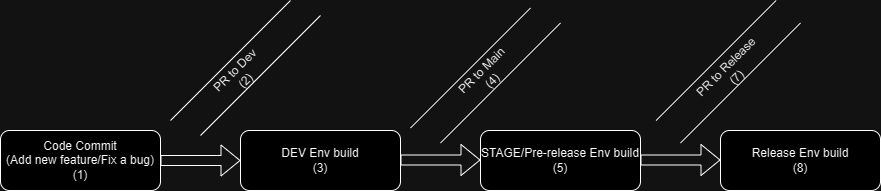

The diagram above was exported from draw.io. Its source (the exported page's mxGraphModel, read from the mxfile embedded in the PNG):
<mxGraphModel dx="1454" dy="603" grid="1" gridSize="10" guides="1" tooltips="1" connect="1" arrows="1" fold="1" page="1" pageScale="1" pageWidth="850" pageHeight="1100" math="0" shadow="0">
  <root>
    <mxCell id="0" />
    <mxCell id="1" parent="0" />
    <mxCell id="xOxpxVR7MaTkBhUFJAmM-15" value="Code Commit&lt;br&gt;(Add new feature/Fix a bug)&lt;br&gt;(1)" style="rounded=1;whiteSpace=wrap;html=1;" vertex="1" parent="1">
      <mxGeometry x="80" y="390" width="160" height="60" as="geometry" />
    </mxCell>
    <mxCell id="xOxpxVR7MaTkBhUFJAmM-16" value="DEV Env build&lt;br&gt;(3)" style="rounded=1;whiteSpace=wrap;html=1;" vertex="1" parent="1">
      <mxGeometry x="320" y="390" width="160" height="60" as="geometry" />
    </mxCell>
    <mxCell id="xOxpxVR7MaTkBhUFJAmM-17" value="STAGE/Pre-release Env build&lt;br&gt;(5)" style="rounded=1;whiteSpace=wrap;html=1;" vertex="1" parent="1">
      <mxGeometry x="560" y="390" width="160" height="60" as="geometry" />
    </mxCell>
    <mxCell id="xOxpxVR7MaTkBhUFJAmM-18" value="Release Env build&lt;br&gt;(8)" style="rounded=1;whiteSpace=wrap;html=1;" vertex="1" parent="1">
      <mxGeometry x="800" y="390" width="160" height="60" as="geometry" />
    </mxCell>
    <mxCell id="xOxpxVR7MaTkBhUFJAmM-19" value="" style="shape=flexArrow;endArrow=classic;html=1;rounded=0;entryX=0;entryY=0.5;entryDx=0;entryDy=0;" edge="1" parent="1" target="xOxpxVR7MaTkBhUFJAmM-16">
      <mxGeometry width="50" height="50" relative="1" as="geometry">
        <mxPoint x="240" y="420" as="sourcePoint" />
        <mxPoint x="290" y="370" as="targetPoint" />
      </mxGeometry>
    </mxCell>
    <mxCell id="xOxpxVR7MaTkBhUFJAmM-20" value="" style="shape=flexArrow;endArrow=classic;html=1;rounded=0;entryX=0;entryY=0.5;entryDx=0;entryDy=0;" edge="1" parent="1">
      <mxGeometry width="50" height="50" relative="1" as="geometry">
        <mxPoint x="480" y="419.5" as="sourcePoint" />
        <mxPoint x="560" y="419.5" as="targetPoint" />
      </mxGeometry>
    </mxCell>
    <mxCell id="xOxpxVR7MaTkBhUFJAmM-21" value="" style="shape=flexArrow;endArrow=classic;html=1;rounded=0;entryX=0;entryY=0.5;entryDx=0;entryDy=0;" edge="1" parent="1">
      <mxGeometry width="50" height="50" relative="1" as="geometry">
        <mxPoint x="720" y="419.5" as="sourcePoint" />
        <mxPoint x="800" y="419.5" as="targetPoint" />
      </mxGeometry>
    </mxCell>
    <mxCell id="xOxpxVR7MaTkBhUFJAmM-22" value="" style="endArrow=none;html=1;rounded=0;" edge="1" parent="1">
      <mxGeometry width="50" height="50" relative="1" as="geometry">
        <mxPoint x="250" y="380" as="sourcePoint" />
        <mxPoint x="370" y="260" as="targetPoint" />
      </mxGeometry>
    </mxCell>
    <mxCell id="xOxpxVR7MaTkBhUFJAmM-23" value="PR to Dev (2)" style="text;html=1;strokeColor=none;fillColor=none;align=center;verticalAlign=middle;whiteSpace=wrap;rounded=0;rotation=-45;" vertex="1" parent="1">
      <mxGeometry x="290" y="320" width="60" height="30" as="geometry" />
    </mxCell>
    <mxCell id="xOxpxVR7MaTkBhUFJAmM-24" value="" style="endArrow=none;html=1;rounded=0;" edge="1" parent="1">
      <mxGeometry width="50" height="50" relative="1" as="geometry">
        <mxPoint x="280" y="395" as="sourcePoint" />
        <mxPoint x="400" y="275" as="targetPoint" />
      </mxGeometry>
    </mxCell>
    <mxCell id="xOxpxVR7MaTkBhUFJAmM-27" value="" style="endArrow=none;html=1;rounded=0;" edge="1" parent="1">
      <mxGeometry width="50" height="50" relative="1" as="geometry">
        <mxPoint x="490" y="387.5" as="sourcePoint" />
        <mxPoint x="610" y="267.5" as="targetPoint" />
      </mxGeometry>
    </mxCell>
    <mxCell id="xOxpxVR7MaTkBhUFJAmM-28" value="PR to Main&lt;br&gt;(4)" style="text;html=1;strokeColor=none;fillColor=none;align=center;verticalAlign=middle;whiteSpace=wrap;rounded=0;rotation=-45;" vertex="1" parent="1">
      <mxGeometry x="527.07" y="320.43" width="80" height="30" as="geometry" />
    </mxCell>
    <mxCell id="xOxpxVR7MaTkBhUFJAmM-29" value="" style="endArrow=none;html=1;rounded=0;" edge="1" parent="1">
      <mxGeometry width="50" height="50" relative="1" as="geometry">
        <mxPoint x="520" y="402.5" as="sourcePoint" />
        <mxPoint x="640" y="282.5" as="targetPoint" />
      </mxGeometry>
    </mxCell>
    <mxCell id="xOxpxVR7MaTkBhUFJAmM-30" value="" style="endArrow=none;html=1;rounded=0;" edge="1" parent="1">
      <mxGeometry width="50" height="50" relative="1" as="geometry">
        <mxPoint x="735.61" y="380" as="sourcePoint" />
        <mxPoint x="855.61" y="260" as="targetPoint" />
      </mxGeometry>
    </mxCell>
    <mxCell id="xOxpxVR7MaTkBhUFJAmM-31" value="PR to Release&lt;br&gt;(7)" style="text;html=1;strokeColor=none;fillColor=none;align=center;verticalAlign=middle;whiteSpace=wrap;rounded=0;rotation=-45;" vertex="1" parent="1">
      <mxGeometry x="765.61" y="316.89" width="90" height="30" as="geometry" />
    </mxCell>
    <mxCell id="xOxpxVR7MaTkBhUFJAmM-32" value="" style="endArrow=none;html=1;rounded=0;" edge="1" parent="1">
      <mxGeometry width="50" height="50" relative="1" as="geometry">
        <mxPoint x="760" y="402.5" as="sourcePoint" />
        <mxPoint x="880" y="282.5" as="targetPoint" />
      </mxGeometry>
    </mxCell>
  </root>
</mxGraphModel>